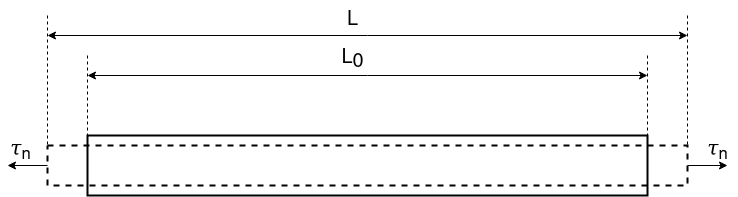

The diagram above was exported from draw.io. Its source (the exported page's mxGraphModel, read from the mxfile embedded in the PNG):
<mxGraphModel dx="1350" dy="764" grid="0" gridSize="10" guides="1" tooltips="1" connect="1" arrows="1" fold="1" page="1" pageScale="1" pageWidth="850" pageHeight="1100" math="0" shadow="0">
  <root>
    <mxCell id="0" />
    <mxCell id="1" parent="0" />
    <mxCell id="F5_TRnrXvjW_xX7A5O00-1" value="" style="rounded=0;whiteSpace=wrap;html=1;fillColor=none;strokeWidth=2;" parent="1" vertex="1">
      <mxGeometry x="160" y="280" width="560" height="60" as="geometry" />
    </mxCell>
    <mxCell id="F5_TRnrXvjW_xX7A5O00-2" value="" style="rounded=0;whiteSpace=wrap;html=1;dashed=1;fillColor=none;strokeWidth=2;" parent="1" vertex="1">
      <mxGeometry x="120" y="290" width="640" height="40" as="geometry" />
    </mxCell>
    <mxCell id="F5_TRnrXvjW_xX7A5O00-3" value="" style="endArrow=none;dashed=1;html=1;rounded=0;entryX=0;entryY=0;entryDx=0;entryDy=0;" parent="1" target="F5_TRnrXvjW_xX7A5O00-1" edge="1">
      <mxGeometry width="50" height="50" relative="1" as="geometry">
        <mxPoint x="160" y="200" as="sourcePoint" />
        <mxPoint x="450" y="370" as="targetPoint" />
      </mxGeometry>
    </mxCell>
    <mxCell id="F5_TRnrXvjW_xX7A5O00-4" value="" style="endArrow=none;dashed=1;html=1;rounded=0;entryX=1;entryY=0;entryDx=0;entryDy=0;" parent="1" target="F5_TRnrXvjW_xX7A5O00-1" edge="1">
      <mxGeometry width="50" height="50" relative="1" as="geometry">
        <mxPoint x="720" y="200" as="sourcePoint" />
        <mxPoint x="719.9999999999991" y="280" as="targetPoint" />
      </mxGeometry>
    </mxCell>
    <mxCell id="F5_TRnrXvjW_xX7A5O00-5" value="" style="endArrow=none;dashed=1;html=1;rounded=0;entryX=0;entryY=0;entryDx=0;entryDy=0;" parent="1" target="F5_TRnrXvjW_xX7A5O00-2" edge="1">
      <mxGeometry width="50" height="50" relative="1" as="geometry">
        <mxPoint x="120" y="160" as="sourcePoint" />
        <mxPoint x="119.99999999999909" y="280" as="targetPoint" />
      </mxGeometry>
    </mxCell>
    <mxCell id="F5_TRnrXvjW_xX7A5O00-6" value="" style="endArrow=none;dashed=1;html=1;rounded=0;entryX=1;entryY=0;entryDx=0;entryDy=0;" parent="1" target="F5_TRnrXvjW_xX7A5O00-2" edge="1">
      <mxGeometry width="50" height="50" relative="1" as="geometry">
        <mxPoint x="760" y="160" as="sourcePoint" />
        <mxPoint x="760" y="290" as="targetPoint" />
      </mxGeometry>
    </mxCell>
    <mxCell id="F5_TRnrXvjW_xX7A5O00-7" value="" style="endArrow=classic;startArrow=classic;html=1;rounded=0;" parent="1" edge="1">
      <mxGeometry width="50" height="50" relative="1" as="geometry">
        <mxPoint x="160" y="220" as="sourcePoint" />
        <mxPoint x="720" y="220" as="targetPoint" />
      </mxGeometry>
    </mxCell>
    <mxCell id="F5_TRnrXvjW_xX7A5O00-8" value="" style="endArrow=classic;startArrow=classic;html=1;rounded=0;" parent="1" edge="1">
      <mxGeometry width="50" height="50" relative="1" as="geometry">
        <mxPoint x="120" y="180" as="sourcePoint" />
        <mxPoint x="760" y="180" as="targetPoint" />
      </mxGeometry>
    </mxCell>
    <mxCell id="F5_TRnrXvjW_xX7A5O00-9" value="L&lt;sub style=&quot;font-size: 20px;&quot;&gt;0&lt;/sub&gt;" style="text;html=1;align=center;verticalAlign=middle;resizable=0;points=[];autosize=1;strokeColor=none;fillColor=none;fontSize=20;" parent="1" vertex="1">
      <mxGeometry x="400" y="185" width="50" height="40" as="geometry" />
    </mxCell>
    <mxCell id="F5_TRnrXvjW_xX7A5O00-10" value="L" style="text;html=1;align=center;verticalAlign=middle;resizable=0;points=[];autosize=1;strokeColor=none;fillColor=none;fontSize=20;" parent="1" vertex="1">
      <mxGeometry x="410" y="145" width="30" height="40" as="geometry" />
    </mxCell>
    <mxCell id="F5_TRnrXvjW_xX7A5O00-11" value="" style="endArrow=classic;html=1;rounded=0;fontSize=20;exitX=0;exitY=0.5;exitDx=0;exitDy=0;" parent="1" source="F5_TRnrXvjW_xX7A5O00-2" edge="1">
      <mxGeometry width="50" height="50" relative="1" as="geometry">
        <mxPoint x="400" y="420" as="sourcePoint" />
        <mxPoint x="80" y="310" as="targetPoint" />
      </mxGeometry>
    </mxCell>
    <mxCell id="F5_TRnrXvjW_xX7A5O00-12" value="" style="endArrow=classic;html=1;rounded=0;fontSize=20;exitX=1;exitY=0.5;exitDx=0;exitDy=0;" parent="1" source="F5_TRnrXvjW_xX7A5O00-2" edge="1">
      <mxGeometry width="50" height="50" relative="1" as="geometry">
        <mxPoint x="130" y="320" as="sourcePoint" />
        <mxPoint x="800" y="310" as="targetPoint" />
      </mxGeometry>
    </mxCell>
    <mxCell id="F5_TRnrXvjW_xX7A5O00-13" value="𝜏&lt;sub&gt;n&lt;/sub&gt;" style="text;html=1;align=center;verticalAlign=middle;resizable=0;points=[];autosize=1;strokeColor=none;fillColor=none;fontSize=20;" parent="1" vertex="1">
      <mxGeometry x="73" y="276" width="40" height="40" as="geometry" />
    </mxCell>
    <mxCell id="F5_TRnrXvjW_xX7A5O00-14" value="𝜏&lt;sub&gt;n&lt;/sub&gt;" style="text;html=1;align=center;verticalAlign=middle;resizable=0;points=[];autosize=1;strokeColor=none;fillColor=none;fontSize=20;" parent="1" vertex="1">
      <mxGeometry x="770" y="276" width="40" height="40" as="geometry" />
    </mxCell>
  </root>
</mxGraphModel>